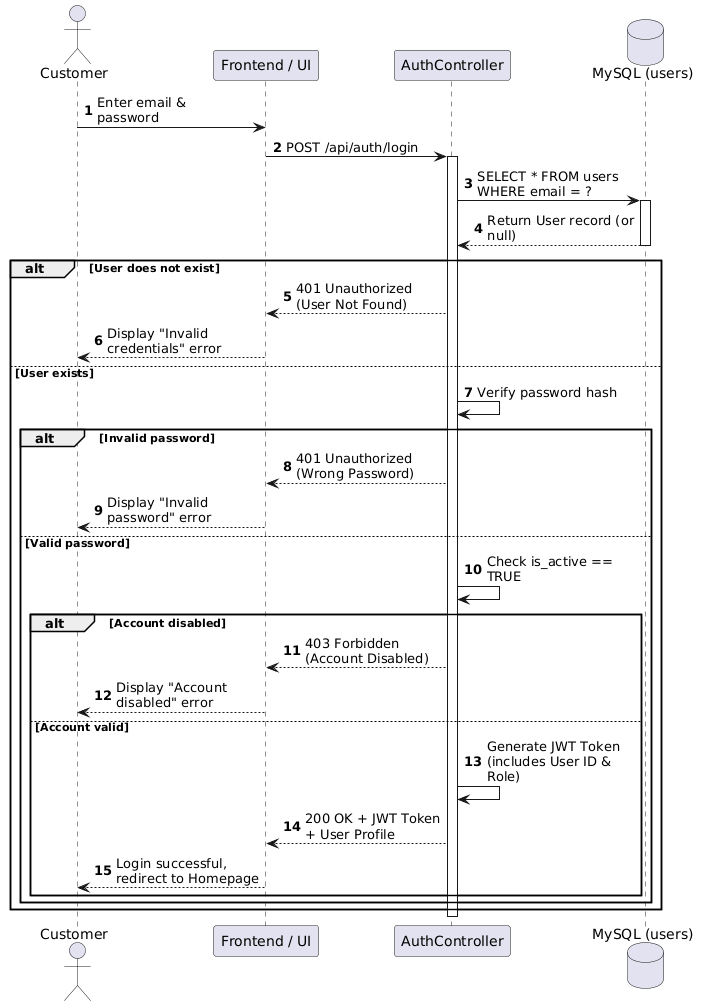

The diagram above was rendered by PlantUML. Its source (embedded in the PNG):
@startuml
autonumber
skinparam maxmessagesize 150

actor "Customer" as User
participant "Frontend / UI" as UI
participant "AuthController" as API
database "MySQL (users)" as DB

User -> UI: Enter email & password
UI -> API: POST /api/auth/login

activate API
API -> DB: SELECT * FROM users WHERE email = ?
activate DB
DB --> API: Return User record (or null)
deactivate DB

alt User does not exist
    API --> UI: 401 Unauthorized (User Not Found)
    UI --> User: Display "Invalid credentials" error
else User exists
    API -> API: Verify password hash
    
    alt Invalid password
        API --> UI: 401 Unauthorized (Wrong Password)
        UI --> User: Display "Invalid password" error
    else Valid password
        API -> API: Check is_active == TRUE
        
        alt Account disabled
            API --> UI: 403 Forbidden (Account Disabled)
            UI --> User: Display "Account disabled" error
        else Account valid
            API -> API: Generate JWT Token (includes User ID & Role)
            API --> UI: 200 OK + JWT Token + User Profile
            UI --> User: Login successful, redirect to Homepage
        end
    end
end
deactivate API
@enduml